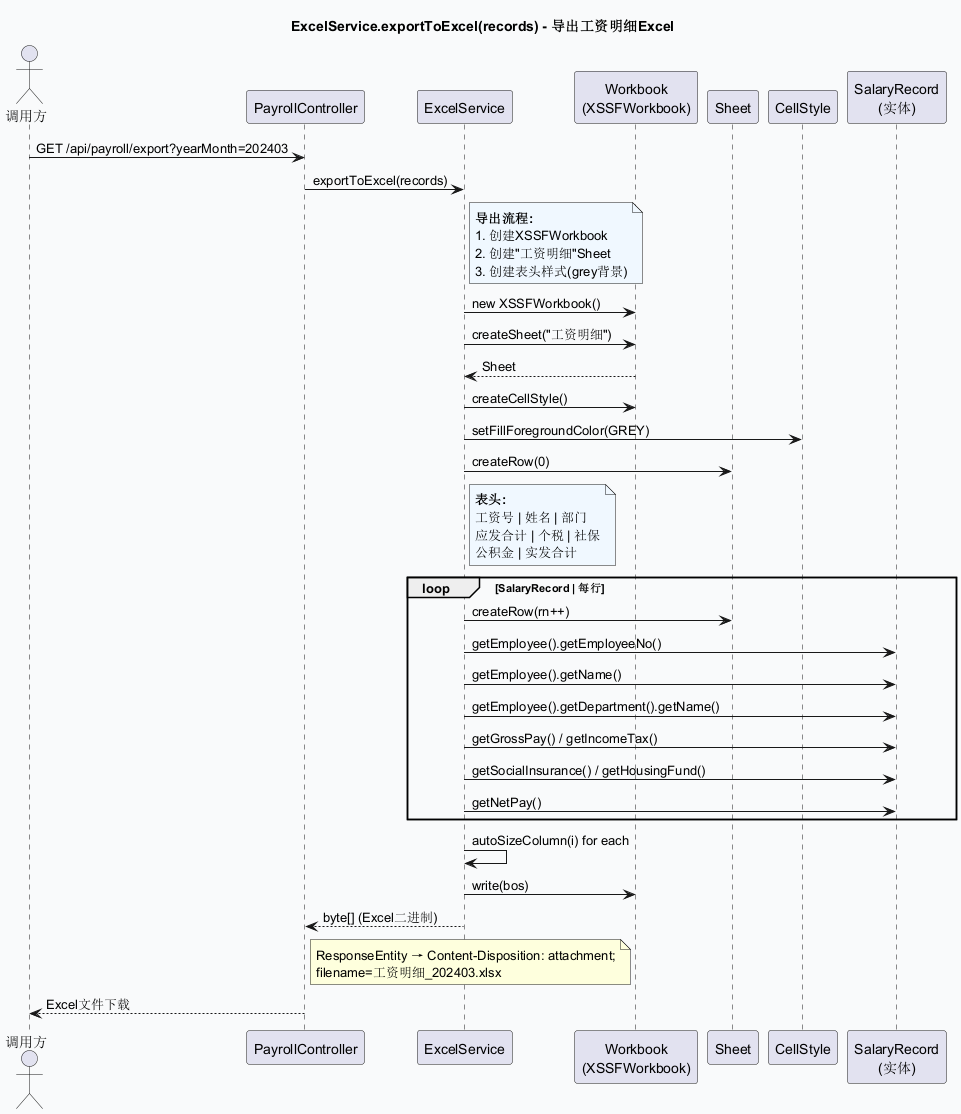

The diagram above was rendered by PlantUML. Its source (embedded in the PNG):
@startuml sd_ExcelService_exportToExcel
skinparam backgroundColor #F9FAFB
title ExcelService.exportToExcel(records) - 导出工资明细Excel

actor "调用方" as Client
participant "PayrollController" as Ctrl
participant "ExcelService" as ExcelSvc
participant "Workbook\n(XSSFWorkbook)" as Wb
participant "Sheet" as Sheet
participant "CellStyle" as Style
participant "SalaryRecord\n(实体)" as Rec

Client -> Ctrl: GET /api/payroll/export?yearMonth=202403
Ctrl -> ExcelSvc: exportToExcel(records)
note right of ExcelSvc #F0F8FF
  **导出流程:**
  1. 创建XSSFWorkbook
  2. 创建"工资明细"Sheet
  3. 创建表头样式(grey背景)
end note
ExcelSvc -> Wb: new XSSFWorkbook()
ExcelSvc -> Wb: createSheet("工资明细")
Wb --> ExcelSvc: Sheet
ExcelSvc -> Wb: createCellStyle()
ExcelSvc -> Style: setFillForegroundColor(GREY)
ExcelSvc -> Sheet: createRow(0)
note right of ExcelSvc #F0F8FF
  **表头:**
  工资号 | 姓名 | 部门
  应发合计 | 个税 | 社保
  公积金 | 实发合计
end note
loop SalaryRecord | 每行
  ExcelSvc -> Sheet: createRow(rn++)
  ExcelSvc -> Rec: getEmployee().getEmployeeNo()
  ExcelSvc -> Rec: getEmployee().getName()
  ExcelSvc -> Rec: getEmployee().getDepartment().getName()
  ExcelSvc -> Rec: getGrossPay() / getIncomeTax()
  ExcelSvc -> Rec: getSocialInsurance() / getHousingFund()
  ExcelSvc -> Rec: getNetPay()
end
ExcelSvc -> ExcelSvc: autoSizeColumn(i) for each
ExcelSvc -> Wb: write(bos)
ExcelSvc --> Ctrl: byte[] (Excel二进制)
note right of Ctrl : ResponseEntity → Content-Disposition: attachment;\nfilename=工资明细_202403.xlsx
Ctrl --> Client: Excel文件下载
@enduml